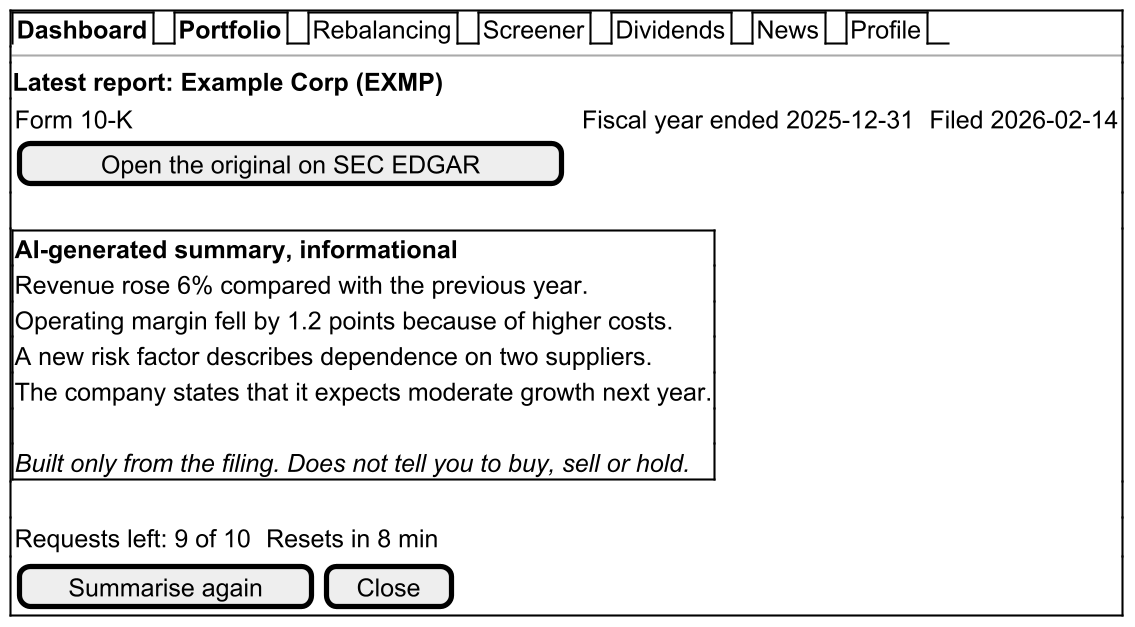

The diagram above was rendered by PlantUML. Its source (embedded in the PNG):
@startsalt
skinparam dpi 200
{+
{/ <b>Dashboard</b> | <b>Portfolio</b> | Rebalancing | Screener | Dividends | News | Profile }
--
<b>Latest report: Example Corp (EXMP)</b>
{
  Form 10-K | . | Fiscal year ended 2025-12-31 | . | Filed 2026-02-14
  [ Open the original on SEC EDGAR ] | . | . | . | .
}
.
{+
  <b>AI-generated summary, informational</b>
  Revenue rose 6% compared with the previous year.
  Operating margin fell by 1.2 points because of higher costs.
  A new risk factor describes dependence on two suppliers.
  The company states that it expects moderate growth next year.
  .
  <i>Built only from the filing. Does not tell you to buy, sell or hold.</i>
}
.
{ Requests left: 9 of 10 | . | Resets in 8 min }
{ [ Summarise again ] | [ Close ] }
}
@endsalt